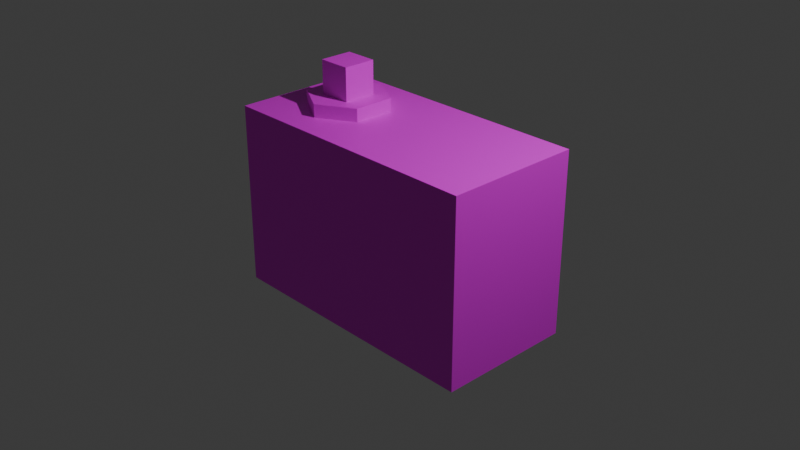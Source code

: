 # Source: PlayerTower02.blend  (saved by Blender 4.4.32; exported with 4.5.12 LTS)
import bpy
from mathutils import Matrix  # noqa: F401  (used for matrix-valued properties, if any)

bpy.ops.wm.read_factory_settings(use_empty=True)
scene = bpy.context.scene
scene.name = 'Scene'

# ---- collections
col_collection = bpy.data.collections.new('Collection'); scene.collection.children.link(col_collection)

# ---- images (referenced by path relative to the original .blend; pixels are not part of the script)
import os
ASSET_DIR = os.environ.get("B2B_ASSET_DIR", "")  # directory of the original .blend (textures are referenced by path, not embedded)
HERE = os.path.dirname(os.path.abspath(__file__))  # packed textures are extracted next to this script under _unpacked/

def load_image(name, relpath, width, height, colorspace="sRGB"):
    """Load a texture the original file referenced (path relative to the .blend, or extracted next to this script)."""
    p = next((c for c in (os.path.join(HERE, relpath), os.path.join(ASSET_DIR, relpath)) if relpath and os.path.exists(c)), "")
    if p:
        img = bpy.data.images.load(p, check_existing=True)
        img.name = name
    else:  # same state as the original file: an image datablock whose file is absent (Cycles renders it pink)
        img = bpy.data.images.new(name, width, height)
        img.source = "FILE"
        img.filepath = "//" + (relpath or name)
    img.colorspace_settings.name = colorspace
    return img
img_playertower_png = load_image('PlayerTower.png', 'PlayerTower.png', 1024, 1024, 'sRGB')

# ---- materials (node trees are filled in below, after node groups)
mat_material = bpy.data.materials.new('Material')
mat_material.alpha_threshold = 0.0
mat_material.roughness = 0.5
mat_material.line_color = (0.0, 0.0, 0.0, 1.0)

# ---- material node trees
mat_material.use_nodes = True; mat_material.node_tree.nodes.clear()
_N = mat_material.node_tree.nodes; _L = mat_material.node_tree.links
n0 = _N.new('ShaderNodeOutputMaterial'); n0.name = 'Material Output'; n0.location = (300, 300)
n1 = _N.new('ShaderNodeBsdfPrincipled'); n1.name = 'Principled BSDF'; n1.location = (10, 300)
n1.inputs[3].default_value = 1.45
n2 = _N.new('ShaderNodeTexImage'); n2.name = '画像テクスチャ'; n2.location = (-280, 275)
n2.image = img_playertower_png
_L.new(n1.outputs[0], n0.inputs[0])
_L.new(n2.outputs[0], n1.inputs[0])
n0.is_active_output = True

# ---- world
world_world = bpy.data.worlds.new('World'); scene.world = world_world
world_world.use_nodes = True; world_world.node_tree.nodes.clear()
_N = world_world.node_tree.nodes; _L = world_world.node_tree.links
n0 = _N.new('ShaderNodeOutputWorld'); n0.name = 'World Output'; n0.location = (300, 300)
n1 = _N.new('ShaderNodeBackground'); n1.name = 'Background'; n1.location = (10, 300)
n1.inputs[0].default_value = (0.05088, 0.05088, 0.05088, 1.0)
_L.new(n1.outputs[0], n0.inputs[0])
n0.is_active_output = True
world_world.color = (0.05088, 0.05088, 0.05088)
world_world.sun_shadow_jitter_overblur = 0.0

# ---- cameras
cam_camera = bpy.data.cameras.new('Camera')
cam_camera.clip_end = 100.0
cam_camera.ortho_scale = 7.314

# ---- lights
light_light = bpy.data.lights.new('Light', 'POINT')
light_light.energy = 1000.0
light_light.shadow_soft_size = 0.1

# ---- meshes
me_cube = bpy.data.meshes.new('Cube')
me_cube.from_pydata([(-1.5, -0.75, 1.0), (-1.5, -0.75, -1.0), (-1.5, 0.75, 1.0), (-1.5, 0.75, -1.0), (1.5, -0.75, 1.0), (1.5, -0.75, -1.0), (1.5, 0.75, 1.0), (1.5, 0.75, -1.0), (-0.75, -0.45, 0.9915), (-1.14, -0.225, 0.9915), (-0.75, -0.45, 1.141), (-0.3603, -0.225, 0.9915), (-0.3603, 0.225, 0.9915), (-0.3603, -0.225, 1.141), (-0.3603, 0.225, 1.141), (-0.75, 0.45, 1.141), (-1.14, 0.225, 1.141), (-0.75, 0.45, 0.9915), (-1.14, 0.225, 0.9915), (-1.14, -0.225, 1.141), (-0.57, 0.18, 1.14), (-0.57, -0.18, 1.14), (-0.57, 0.18, 1.5), (-0.93, 0.18, 1.14), (-0.93, -0.18, 1.14), (-0.93, 0.18, 1.5), (-0.93, -0.18, 1.5), (-0.57, -0.18, 1.5)], [], [(4, 2, 0), (2, 7, 3), (6, 5, 7), (1, 7, 5), (0, 3, 1), (4, 1, 5), (10, 9, 8), (13, 8, 11), (14, 11, 12), (10, 14, 16), (15, 12, 17), (16, 17, 18), (19, 18, 9), (22, 21, 20), (25, 20, 23), (26, 23, 24), (27, 25, 26), (27, 24, 21), (4, 6, 2), (2, 6, 7), (6, 4, 5), (1, 3, 7), (0, 2, 3), (4, 0, 1), (10, 19, 9), (13, 10, 8), (14, 13, 11), (16, 19, 10), (10, 13, 14), (14, 15, 16), (15, 14, 12), (16, 15, 17), (19, 16, 18), (22, 27, 21), (25, 22, 20), (26, 25, 23), (27, 22, 25), (27, 26, 24)])
_uv = me_cube.uv_layers.new(name='UVMap')
_uv.uv.foreach_set('vector', [0.2862, 0.5003, 0.7144, 0.2862, 0.7144, 0.5003, 0.7144, 0.2862, 0.2862, 0.0007603, 0.7144, 0.0007602, 0.2862, 0.2862, 0.0007603, 0.5003, 0.0007603, 0.2862, 0.7144, 0.7858, 0.2862, 0.9999, 0.2862, 0.7858, 0.7144, 0.5003, 0.9999, 0.2862, 0.9999, 0.5003, 0.2862, 0.5003, 0.7144, 0.7858, 0.2862, 0.7858, 0.999, 0.5158, 0.9427, 0.5547, 0.9817, 0.5028, 0.9088, 0.7993, 0.8952, 0.879, 0.8835, 0.8032, 0.8971, 0.7234, 0.8835, 0.8032, 0.8718, 0.7273, 0.999, 0.6923, 0.8971, 0.7234, 0.9211, 0.6196, 0.8851, 0.6647, 0.8718, 0.7273, 0.8648, 0.6585, 0.9211, 0.6196, 0.8648, 0.6585, 0.9038, 0.6066, 0.96, 0.5677, 0.9038, 0.6066, 0.9427, 0.5547, 0.927, 0.03725, 0.8544, 0.03725, 0.8907, 0.000917, 0.9634, 0.07358, 0.9634, 0.000917, 0.9997, 0.03725, 0.927, 0.1099, 0.9997, 0.1099, 0.9634, 0.1462, 0.8907, 0.07358, 0.9634, 0.07358, 0.927, 0.1099, 0.8907, 0.07358, 0.8907, 0.1462, 0.8544, 0.1099, 0.2862, 0.5003, 0.2862, 0.2862, 0.7144, 0.2862, 0.7144, 0.2862, 0.2862, 0.2862, 0.2862, 0.0007603, 0.2862, 0.2862, 0.2862, 0.5003, 0.0007603, 0.5003, 0.7144, 0.7858, 0.7144, 0.9999, 0.2862, 0.9999, 0.7144, 0.5003, 0.7144, 0.2862, 0.9999, 0.2862, 0.2862, 0.5003, 0.7144, 0.5003, 0.7144, 0.7858, 0.999, 0.5158, 0.96, 0.5677, 0.9427, 0.5547, 0.9088, 0.7993, 0.9204, 0.8751, 0.8952, 0.879, 0.8971, 0.7234, 0.9088, 0.7993, 0.8835, 0.8032, 0.9211, 0.6196, 0.981, 0.6335, 0.999, 0.6923, 0.999, 0.6923, 0.957, 0.7373, 0.8971, 0.7234, 0.8971, 0.7234, 0.8851, 0.6647, 0.9211, 0.6196, 0.8851, 0.6647, 0.8971, 0.7234, 0.8718, 0.7273, 0.9211, 0.6196, 0.8851, 0.6647, 0.8648, 0.6585, 0.96, 0.5677, 0.9211, 0.6196, 0.9038, 0.6066, 0.927, 0.03725, 0.8907, 0.07358, 0.8544, 0.03725, 0.9634, 0.07358, 0.927, 0.03725, 0.9634, 0.000917, 0.927, 0.1099, 0.9634, 0.07358, 0.9997, 0.1099, 0.8907, 0.07358, 0.927, 0.03725, 0.9634, 0.07358, 0.8907, 0.07358, 0.927, 0.1099, 0.8907, 0.1462])
_uv.active_render = True
_uv = me_cube.uv_layers.new(name='UVマップ')
_uv.uv.foreach_set('vector', [0.0, 0.0, 0.0, 0.0, 0.0, 0.0, 0.0, 0.0, 0.0, 0.0, 0.0, 0.0, 0.0, 0.0, 0.0, 0.0, 0.0, 0.0, 0.0, 0.0, 0.0, 0.0, 0.0, 0.0, 0.0, 0.0, 0.0, 0.0, 0.0, 0.0, 0.0, 0.0, 0.0, 0.0, 0.0, 0.0, 1.0, 1.0, 0.8333, 0.5, 1.0, 0.5, 0.1667, 1.0, -8.941e-08, 0.5, 0.1667, 0.5, 0.3333, 1.0, 0.1667, 0.5, 0.3333, 0.5, 0.25, 0.49, 0.04215, 0.13, 0.4578, 0.13, 0.5, 1.0, 0.3333, 0.5, 0.5, 0.5, 0.6667, 1.0, 0.5, 0.5, 0.6667, 0.5, 0.8333, 1.0, 0.6667, 0.5, 0.8333, 0.5, 0.625, 0.0, 0.375, 0.25, 0.375, 0.0, 0.625, 0.75, 0.375, 1.0, 0.375, 0.75, 0.625, 0.5, 0.375, 0.75, 0.375, 0.5, 0.875, 0.5, 0.625, 0.75, 0.625, 0.5, 0.625, 0.25, 0.375, 0.5, 0.375, 0.25, 0.0, 0.0, 0.0, 0.0, 0.0, 0.0, 0.0, 0.0, 0.0, 0.0, 0.0, 0.0, 0.0, 0.0, 0.0, 0.0, 0.0, 0.0, 0.0, 0.0, 0.0, 0.0, 0.0, 0.0, 0.0, 0.0, 0.0, 0.0, 0.0, 0.0, 0.0, 0.0, 0.0, 0.0, 0.0, 0.0, 1.0, 1.0, 0.8333, 1.0, 0.8333, 0.5, 0.1667, 1.0, -8.941e-08, 1.0, -8.941e-08, 0.5, 0.3333, 1.0, 0.1667, 1.0, 0.1667, 0.5, 0.4578, 0.13, 0.4578, 0.37, 0.25, 0.49, 0.25, 0.49, 0.04215, 0.37, 0.04215, 0.13, 0.04215, 0.13, 0.25, 0.01, 0.4578, 0.13, 0.5, 1.0, 0.3333, 1.0, 0.3333, 0.5, 0.6667, 1.0, 0.5, 1.0, 0.5, 0.5, 0.8333, 1.0, 0.6667, 1.0, 0.6667, 0.5, 0.625, 0.0, 0.625, 0.25, 0.375, 0.25, 0.625, 0.75, 0.625, 1.0, 0.375, 1.0, 0.625, 0.5, 0.625, 0.75, 0.375, 0.75, 0.875, 0.5, 0.875, 0.75, 0.625, 0.75, 0.625, 0.25, 0.625, 0.5, 0.375, 0.5])
me_cube.materials.append(mat_material)
me_cube.use_mirror_vertex_groups = False
me_cube.update()

# ---- objects
ob_cube = bpy.data.objects.new('Cube', me_cube)
ob_light = bpy.data.objects.new('Light', light_light)
ob_camera = bpy.data.objects.new('Camera', cam_camera)

# ---- transforms, parenting, visibility, modifiers, constraints
ob_cube.location = (0.0, 0.0, 0.0)
ob_cube.lock_rotations_4d = False
ob_cube.empty_display_type = 'ARROWS'
ob_cube.lineart.crease_threshold = 0.0
ob_light.location = (4.076, 1.005, 5.904)
ob_light.rotation_euler = (0.6503, 0.05522, 1.866)
ob_light.lock_rotations_4d = False
ob_light.empty_display_type = 'ARROWS'
ob_light.color = (0.0, 0.0, 0.0, 0.0)
ob_light.lineart.crease_threshold = 0.0
ob_camera.location = (7.359, -6.926, 4.958)
ob_camera.rotation_euler = (1.109, 0.0, 0.8149)
ob_camera.lock_rotations_4d = False
ob_camera.empty_display_type = 'ARROWS'
ob_camera.color = (0.0, 0.0, 0.0, 0.0)
ob_camera.display_type = 'WIRE'
ob_camera.lineart.crease_threshold = 0.0

# ---- collection membership
col_collection.objects.link(ob_cube)
col_collection.objects.link(ob_light)
col_collection.objects.link(ob_camera)

# ---- scene / render settings (as saved in the file)
scene.camera = ob_camera
scene.frame_start = 1; scene.frame_end = 250; scene.frame_set(1)
scene.render.engine = 'BLENDER_EEVEE_NEXT'
bpy.context.view_layer.update()
